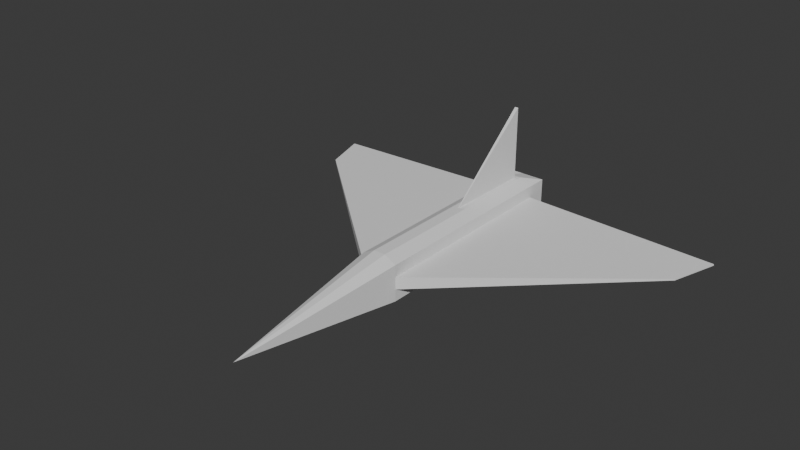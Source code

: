 # Source: spaceship.blend  (saved by Blender 4.0.36; exported with 4.5.12 LTS)
import bpy
from mathutils import Matrix  # noqa: F401  (used for matrix-valued properties, if any)

bpy.ops.wm.read_factory_settings(use_empty=True)
scene = bpy.context.scene
scene.name = 'Scene'

# ---- world
world_world = bpy.data.worlds.new('World'); scene.world = world_world
world_world.use_nodes = True; world_world.node_tree.nodes.clear()
_N = world_world.node_tree.nodes; _L = world_world.node_tree.links
n0 = _N.new('ShaderNodeOutputWorld'); n0.name = 'World Output'; n0.location = (300, 300)
n1 = _N.new('ShaderNodeBackground'); n1.name = 'Background'; n1.location = (10, 300)
n1.inputs[0].default_value = (0.05088, 0.05088, 0.05088, 1.0)
_L.new(n1.outputs[0], n0.inputs[0])
n0.is_active_output = True
world_world.color = (0.05088, 0.05088, 0.05088)
world_world.use_sun_shadow = False
world_world.sun_shadow_jitter_overblur = 0.0

# ---- meshes
me_spaceship = bpy.data.meshes.new('spaceship')
me_spaceship.from_pydata([(0.0, -3.715, 0.0), (-0.2505, -1.326, -0.2505), (-0.2505, -1.326, 0.2505), (0.2505, -1.326, -0.2505), (0.2505, -1.326, 0.2505), (-0.2505, 1.541, 0.2505), (-0.2505, 1.541, -0.2505), (0.2505, 1.541, -0.2505), (0.2505, 1.541, 0.2505), (-0.2505, -1.326, 0.08349), (-0.2505, -1.326, -0.08349), (0.2505, -1.326, 0.08349), (0.2505, -1.326, -0.08349), (-0.2505, 1.541, 0.08349), (-0.2505, 1.541, -0.08349), (0.2505, 1.541, 0.08349), (0.2505, 1.541, -0.08349), (-2.784, 0.9003, 0.01018), (-2.784, 0.9003, -0.01018), (2.784, 0.9003, 0.01018), (2.784, 0.9003, -0.01018), (-2.98, 1.541, 0.01018), (-2.98, 1.541, -0.01018), (2.98, 1.541, 0.01018), (2.98, 1.541, -0.01018), (-0.2505, 1.835, -0.08349), (-0.2505, 1.835, -0.2505), (0.2505, 1.835, -0.2505), (-0.2505, 1.835, 0.2505), (0.2505, 1.835, 0.2505), (0.2505, 1.835, -0.08349), (-0.2505, 1.835, 0.08349), (0.2505, 1.835, 0.08349), (0.08349, -1.326, -0.2505), (-0.08349, -1.326, -0.2505), (-0.004912, 0.2382, 0.3366), (0.004912, 0.2382, 0.3366), (0.08349, 1.541, -0.2505), (-0.08349, 1.541, -0.2505), (-0.0248, 1.482, 0.3366), (0.0248, 1.482, 0.3366), (0.08349, 1.835, -0.2505), (-0.08349, 1.835, -0.2505), (-0.08349, 1.835, 0.2505), (0.08349, 1.835, 0.2505), (-0.08349, 1.835, -0.08349), (0.08349, 1.835, -0.08349), (-0.08349, 1.835, 0.08349), (0.08349, 1.835, 0.08349), (-0.08349, -1.326, 0.3366), (0.08349, -1.326, 0.3366), (-0.08349, 1.541, 0.3366), (0.08349, 1.541, 0.3366), (-0.0248, 1.482, 1.357), (0.0248, 1.482, 1.357)], [], [(0, 2, 9), (50, 4, 8, 52), (11, 4, 0), (33, 3, 0), (49, 2, 0), (15, 16, 30, 32), (9, 2, 5, 13), (12, 3, 7, 16), (34, 1, 6, 38), (4, 11, 15, 8), (14, 10, 18, 22), (1, 10, 14, 6), (11, 12, 20, 19), (38, 6, 26, 42), (16, 7, 27, 30), (3, 12, 0), (12, 11, 0), (0, 10, 1), (0, 9, 10), (19, 20, 24, 23), (18, 17, 21, 22), (10, 9, 17, 18), (15, 11, 19, 23), (9, 13, 21, 17), (12, 16, 24, 20), (16, 15, 23, 24), (13, 14, 22, 21), (48, 44, 29, 32), (41, 46, 30, 27), (46, 48, 32, 30), (14, 13, 31, 25), (52, 8, 29, 44), (6, 14, 25, 26), (8, 15, 32, 29), (13, 5, 28, 31), (5, 51, 43, 28), (51, 52, 44, 43), (25, 31, 47, 45), (45, 47, 48, 46), (26, 25, 45, 42), (42, 45, 46, 41), (31, 28, 43, 47), (47, 43, 44, 48), (7, 37, 41, 27), (37, 38, 42, 41), (3, 33, 37, 7), (33, 34, 38, 37), (4, 50, 0), (50, 49, 0), (1, 34, 0), (34, 33, 0), (2, 49, 51, 5), (36, 40, 54), (36, 35, 49, 50), (39, 40, 52, 51), (35, 39, 51, 49), (40, 36, 50, 52), (36, 54, 53, 35), (40, 39, 53, 54), (39, 35, 53)])
_uv = me_spaceship.uv_layers.new(name='UVMap')
_uv.uv.foreach_set('vector', [0.625, 0.0, 0.625, 0.25, 0.5417, 0.25, 0.7083, 0.5, 0.625, 0.5, 0.625, 0.5, 0.7083, 0.5, 0.5417, 0.5, 0.625, 0.5, 0.5417, 0.75, 0.2917, 0.5, 0.375, 0.5, 0.2917, 0.75, 0.7917, 0.5, 0.875, 0.5, 0.7917, 0.75, 0.5417, 0.5, 0.4583, 0.5, 0.4583, 0.5, 0.5417, 0.5, 0.5417, 0.25, 0.625, 0.25, 0.625, 0.25, 0.5417, 0.25, 0.4583, 0.5, 0.375, 0.5, 0.375, 0.5, 0.4583, 0.5, 0.2083, 0.5, 0.125, 0.5, 0.125, 0.5, 0.2083, 0.5, 0.625, 0.5, 0.5417, 0.5, 0.5417, 0.5, 0.625, 0.5, 0.4583, 0.25, 0.4583, 0.25, 0.4583, 0.25, 0.4583, 0.25, 0.375, 0.25, 0.4583, 0.25, 0.4583, 0.25, 0.375, 0.25, 0.5417, 0.5, 0.4583, 0.5, 0.4583, 0.5, 0.5417, 0.5, 0.2083, 0.5, 0.125, 0.5, 0.125, 0.5, 0.2083, 0.5, 0.4583, 0.5, 0.375, 0.5, 0.375, 0.5, 0.4583, 0.5, 0.375, 0.5, 0.4583, 0.5, 0.375, 0.75, 0.4583, 0.5, 0.5417, 0.5, 0.4583, 0.75, 0.4583, 0.0, 0.4583, 0.25, 0.375, 0.25, 0.5417, 0.0, 0.5417, 0.25, 0.4583, 0.25, 0.5417, 0.5, 0.4583, 0.5, 0.4583, 0.5, 0.5417, 0.5, 0.4583, 0.25, 0.5417, 0.25, 0.5417, 0.25, 0.4583, 0.25, 0.4583, 0.25, 0.5417, 0.25, 0.5417, 0.25, 0.4583, 0.25, 0.5417, 0.5, 0.5417, 0.5, 0.5417, 0.5, 0.5417, 0.5, 0.5417, 0.25, 0.5417, 0.25, 0.5417, 0.25, 0.5417, 0.25, 0.4583, 0.5, 0.4583, 0.5, 0.4583, 0.5, 0.4583, 0.5, 0.4583, 0.5, 0.5417, 0.5, 0.5417, 0.5, 0.4583, 0.5, 0.5417, 0.25, 0.4583, 0.25, 0.4583, 0.25, 0.5417, 0.25, 0.5417, 0.4167, 0.625, 0.4167, 0.625, 0.5, 0.5417, 0.5, 0.375, 0.4167, 0.4583, 0.4167, 0.4583, 0.5, 0.375, 0.5, 0.4583, 0.4167, 0.5417, 0.4167, 0.5417, 0.5, 0.4583, 0.5, 0.4583, 0.25, 0.5417, 0.25, 0.5417, 0.25, 0.4583, 0.25, 0.7083, 0.5, 0.625, 0.5, 0.625, 0.5, 0.7083, 0.5, 0.375, 0.25, 0.4583, 0.25, 0.4583, 0.25, 0.375, 0.25, 0.625, 0.5, 0.5417, 0.5, 0.5417, 0.5, 0.625, 0.5, 0.5417, 0.25, 0.625, 0.25, 0.625, 0.25, 0.5417, 0.25, 0.875, 0.5, 0.7917, 0.5, 0.7917, 0.5, 0.875, 0.5, 0.7917, 0.5, 0.7083, 0.5, 0.7083, 0.5, 0.7917, 0.5, 0.4583, 0.25, 0.5417, 0.25, 0.5417, 0.3333, 0.4583, 0.3333, 0.4583, 0.3333, 0.5417, 0.3333, 0.5417, 0.4167, 0.4583, 0.4167, 0.375, 0.25, 0.4583, 0.25, 0.4583, 0.3333, 0.375, 0.3333, 0.375, 0.3333, 0.4583, 0.3333, 0.4583, 0.4167, 0.375, 0.4167, 0.5417, 0.25, 0.625, 0.25, 0.625, 0.3333, 0.5417, 0.3333, 0.5417, 0.3333, 0.625, 0.3333, 0.625, 0.4167, 0.5417, 0.4167, 0.375, 0.5, 0.2917, 0.5, 0.2917, 0.5, 0.375, 0.5, 0.2917, 0.5, 0.2083, 0.5, 0.2083, 0.5, 0.2917, 0.5, 0.375, 0.5, 0.2917, 0.5, 0.2917, 0.5, 0.375, 0.5, 0.2917, 0.5, 0.2083, 0.5, 0.2083, 0.5, 0.2917, 0.5, 0.625, 0.5, 0.7083, 0.5, 0.625, 0.75, 0.7083, 0.5, 0.7917, 0.5, 0.7083, 0.75, 0.125, 0.5, 0.2083, 0.5, 0.125, 0.75, 0.2083, 0.5, 0.2917, 0.5, 0.2083, 0.75, 0.875, 0.5, 0.7917, 0.5, 0.7917, 0.5, 0.875, 0.5, 0.7376, 0.5, 0.7376, 0.5, 0.7376, 0.5, 0.7376, 0.5, 0.7624, 0.5, 0.7917, 0.5, 0.7083, 0.5, 0.7624, 0.5, 0.7376, 0.5, 0.7083, 0.5, 0.7917, 0.5, 0.7624, 0.5, 0.7624, 0.5, 0.7917, 0.5, 0.7917, 0.5, 0.7376, 0.5, 0.7376, 0.5, 0.7083, 0.5, 0.7083, 0.5, 0.7376, 0.5, 0.7376, 0.5, 0.7624, 0.5, 0.7624, 0.5, 0.7376, 0.5, 0.7624, 0.5, 0.7624, 0.5, 0.7376, 0.5, 0.7624, 0.5, 0.7624, 0.5, 0.7624, 0.5])
me_spaceship.use_mirror_x = True
me_spaceship.update()

# ---- objects
ob_spaceship = bpy.data.objects.new('Spaceship', me_spaceship)

# ---- transforms, parenting, visibility, modifiers, constraints
ob_spaceship.location = (0.0, 0.0, 0.0)
ob_spaceship.use_mesh_mirror_x = True

# ---- collection membership
scene.collection.objects.link(ob_spaceship)

# ---- scene / render settings (as saved in the file)
scene.frame_start = 1; scene.frame_end = 750; scene.frame_set(523)
scene.render.engine = 'BLENDER_EEVEE_NEXT'
scene.cycles.sampling_pattern = 'TABULATED_SOBOL'
bpy.context.view_layer.update()

# ---- added for rendering (the .blend has no active camera and no usable light): camera, sun
cam_auto = bpy.data.cameras.new('AutoCamera')
cam_auto.lens = 50.0
cam_auto.sensor_width = 36.0
cam_auto.clip_end = 1000.0
ob_auto_camera = bpy.data.objects.new('AutoCamera', cam_auto)
scene.collection.objects.link(ob_auto_camera)
ob_auto_camera.location = (7.68096, -10.1571, 6.69798)
ob_auto_camera.rotation_euler = (1.09748, -7.21219e-08, 0.694738)
scene.camera = ob_auto_camera
light_auto_sun = bpy.data.lights.new('AutoSun', 'SUN')
light_auto_sun.energy = 3.0
light_auto_sun.angle = 0.0523599
ob_auto_sun = bpy.data.objects.new('AutoSun', light_auto_sun)
scene.collection.objects.link(ob_auto_sun)
ob_auto_sun.rotation_euler = (0.872665, 0.174533, 0.523599)
bpy.context.view_layer.update()
